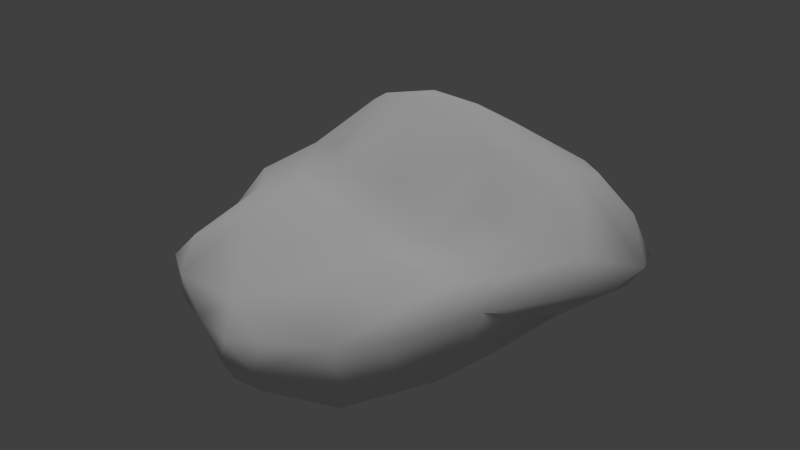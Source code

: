 # Source: ironOre_a.blend  (saved by Blender 2.72.0; exported with 4.5.12 LTS)
import bpy
from mathutils import Matrix  # noqa: F401  (used for matrix-valued properties, if any)

bpy.ops.wm.read_factory_settings(use_empty=True)
scene = bpy.context.scene
scene.name = 'Scene'

# ---- collections
col_collection_1 = bpy.data.collections.new('Collection 1'); scene.collection.children.link(col_collection_1)

# ---- materials (node trees are filled in below, after node groups)
mat_material = bpy.data.materials.new('Material')
mat_material.alpha_threshold = 0.0
mat_material.use_transparent_shadow = False
mat_material.roughness = 0.5
mat_material.line_color = (0.0, 0.0, 0.0, 1.0)

# ---- material node trees

# ---- world
world_world = bpy.data.worlds.new('World'); scene.world = world_world
world_world.color = (0.05088, 0.05088, 0.05088)
world_world.use_sun_shadow = False
world_world.sun_shadow_jitter_overblur = 0.0
world_world.cycles.sampling_method = 'MANUAL'
world_world.cycles.sample_map_resolution = 256

# ---- lights
light_hemi = bpy.data.lights.new('Hemi', 'SUN')
light_hemi.transmission_factor = 0.0
light_hemi.angle = 0.1993
light_hemi.energy = 1.0
light_hemi.shadow_buffer_clip_start = 0.5
light_hemi.shadow_soft_size = 0.1
light_hemi.shadow_cascade_max_distance = 1000.0
light_hemi.cycles.use_multiple_importance_sampling = False

# ---- meshes
me_rockflat96 = bpy.data.meshes.new('rockflat96')
me_rockflat96.from_pydata([(-0.9204, 0.24, 0.1717), (0.8536, 1.043, -0.5446), (0.8939, -0.7826, -0.3583), (-0.6752, -0.7828, -0.473), (0.2308, 0.558, -0.5458), (-0.7174, 0.9745, 0.619), (-1.033, -0.1683, -0.5032), (-0.884, -0.8868, -0.2424), (-1.357, 0.9451, -0.0621), (-0.4461, 1.147, -0.4481), (-0.6071, -1.152, 0.04775), (0.994, 1.43, 0.1286), (0.2625, -0.9379, -0.577), (-0.007456, -1.293, -0.4056), (0.8452, -0.885, -0.006552), (1.037, -0.04216, 0.1352), (1.35, 0.4333, 0.1738), (0.2091, -0.3244, 0.1264), (0.2297, -1.351, -0.2268), (-0.3916, -0.1854, -0.5745), (0.1568, -1.149, -0.5174), (-0.6729, -0.01338, 0.2281), (-0.1192, -0.0774, 0.1824), (0.3218, 1.129, 0.6069), (-0.5481, 0.2458, 0.2651), (-1.117, -0.1823, -0.2293), (-0.09485, 0.2646, 0.2936), (0.5642, 1.221, -0.5953), (0.4133, 1.779, -0.354), (1.17, 1.319, -0.2231), (0.9051, -0.478, -0.464), (-0.015, -1.384, -0.2273), (0.5673, -0.649, -0.5746), (-0.6003, 1.48, 0.02985), (-1.389, 0.54, -0.3802), (-0.6559, -1.103, -0.1847), (-0.8947, -0.9605, 0.002986), (-0.3955, -1.088, -0.3046), (0.02541, 0.9196, 0.7648), (-0.809, 0.5432, 0.3265), (-0.3259, 0.8165, 0.7396), (-0.3365, 1.065, 0.7059), (-0.874, -0.5263, -0.463), (-0.6016, 1.471, -0.3027), (-1.347, 0.1744, -0.4141), (1.553, 0.4657, 0.003241), (-0.8372, -0.2119, 0.2483), (-0.5301, -0.249, 0.284), (0.7156, 1.655, -0.2784), (-1.482, 0.304, -0.2339), (0.3886, 0.1306, 0.1126), (-0.562, 1.329, 0.345), (1.108, 1.114, -0.3802), (0.7322, 0.4767, -0.5296), (-1.082, 1.206, 0.313), (-0.8089, 1.185, 0.5266), (0.9326, -0.5143, 0.103), (-0.1271, -1.143, 0.03701), (0.3861, 1.537, 0.3018), (1.092, -0.2521, -0.001497), (-0.622, 0.7801, 0.6607), (1.477, 0.81, -0.1411), (-1.142, -0.2092, -0.01526), (1.604, 0.7741, 0.05314), (0.07168, 1.695, -0.4785), (0.9695, 0.3233, 0.2575), (0.7206, 0.04966, 0.1121), (0.8349, -0.3067, 0.1248), (0.01327, -1.358, -0.0858), (-1.118, 0.1351, -0.5453), (0.2127, -1.285, -0.401), (0.2371, -1.265, -0.06254), (0.6032, -1.08, -0.0331), (-0.4651, 0.466, -0.489), (0.2056, -0.6498, 0.1075), (-0.5551, 1.137, 0.5637), (-0.2107, -0.5559, 0.1576), (-0.8249, -0.8374, 0.1263), (-1.459, 0.311, -0.08408), (0.6967, -1.061, -0.3435), (1.082, -0.05601, -0.3687), (-0.2631, -0.8061, -0.5254), (-0.03169, 1.191, 0.6341), (-0.8835, -0.04504, -0.5926), (0.8172, 1.478, -0.5151), (0.7695, 1.375, 0.354), (-0.9276, 0.7649, -0.4869), (-1.08, 1.025, -0.4279), (-0.02388, 1.785, -0.2669), (1.3, 1.149, 0.1942), (-1.199, 0.7069, 0.1775), (0.7905, -0.6602, 0.122), (0.4095, -0.1357, 0.06734), (0.4227, 0.6937, 0.5784), (0.64, 0.3766, 0.3025), (0.9576, 0.9607, 0.4604), (0.4458, 1.689, 0.08203), (-0.3127, -1.268, -0.1031), (-0.7634, -0.5335, -0.558), (1.054, -0.3797, -0.2934), (1.3, 0.2432, -0.1732), (0.2618, -0.08318, -0.6137), (-1.229, 1.254, -0.116), (-1.241, 1.158, -0.3186), (0.5851, -0.9965, -0.518), (0.9487, 0.5794, -0.4685), (-0.5829, -0.5128, 0.2693), (-1.363, 1.024, -0.2411), (-1.126, 0.09485, 0.1204), (-0.9591, 1.121, 0.4705), (-0.03103, 1.64, 0.1351), (-1.345, 0.2849, 0.06268), (0.488, 1.65, -0.5363), (0.9875, 1.185, 0.3919), (1.489, 1.059, -0.01695), (0.9113, 0.6583, 0.4461)], [], [(74, 72, 91), (87, 34, 103), (101, 32, 12), (42, 3, 7), (93, 50, 94), (87, 43, 9), (97, 13, 31), (22, 21, 47), (1, 27, 84), (1, 84, 52), (41, 40, 38), (1, 52, 105), (83, 73, 19), (96, 88, 110), (61, 114, 63), (88, 64, 43), (2, 30, 99), (94, 115, 93), (22, 24, 21), (2, 79, 104), (18, 68, 31), (109, 54, 90), (2, 104, 30), (96, 48, 28), (3, 81, 37), (3, 37, 35), (3, 35, 7), (40, 26, 93), (28, 48, 84), (65, 16, 115), (46, 108, 62), (36, 62, 25), (91, 14, 56), (53, 4, 27), (74, 57, 72), (53, 27, 1), (53, 1, 105), (53, 101, 4), (29, 114, 61), (99, 80, 100), (58, 110, 82), (85, 96, 58), (106, 77, 10), (5, 75, 55), (5, 55, 109), (87, 103, 43), (5, 109, 39), (5, 39, 60), (6, 42, 25), (6, 25, 44), (100, 61, 45), (6, 44, 69), (6, 69, 83), (46, 77, 106), (6, 83, 98), (6, 98, 42), (46, 0, 108), (78, 62, 111), (79, 18, 70), (35, 36, 7), (35, 97, 10), (36, 77, 62), (78, 49, 25), (78, 25, 62), (29, 61, 52), (8, 90, 54), (96, 28, 88), (8, 54, 102), (67, 56, 15), (92, 17, 67), (63, 95, 16), (85, 11, 96), (91, 67, 17), (9, 43, 64), (97, 31, 68), (108, 111, 62), (61, 100, 52), (30, 105, 80), (78, 90, 8), (44, 25, 49), (110, 33, 51), (78, 8, 49), (7, 36, 25), (87, 9, 86), (59, 15, 56), (85, 113, 89), (110, 88, 33), (95, 115, 16), (51, 75, 82), (109, 90, 39), (92, 67, 66), (83, 86, 73), (11, 89, 114), (11, 114, 29), (11, 29, 48), (11, 48, 96), (80, 105, 100), (40, 60, 24), (98, 19, 81), (86, 9, 73), (32, 30, 104), (63, 16, 45), (22, 47, 17), (91, 17, 74), (98, 81, 3), (19, 73, 4), (99, 100, 59), (16, 15, 59), (28, 112, 64), (16, 59, 45), (104, 79, 70), (55, 54, 109), (14, 59, 56), (95, 113, 85), (105, 52, 100), (40, 24, 26), (40, 93, 38), (14, 79, 2), (14, 2, 59), (91, 72, 14), (94, 66, 65), (92, 66, 50), (20, 70, 13), (104, 70, 20), (72, 18, 79), (41, 60, 40), (67, 15, 66), (101, 12, 19), (39, 0, 24), (71, 72, 57), (22, 26, 24), (55, 75, 51), (71, 57, 68), (13, 81, 20), (71, 68, 18), (78, 111, 90), (106, 10, 57), (76, 17, 47), (65, 66, 15), (10, 77, 36), (28, 84, 112), (90, 0, 39), (46, 62, 77), (10, 97, 57), (106, 47, 46), (41, 5, 60), (42, 98, 3), (32, 101, 53), (32, 53, 105), (32, 105, 30), (72, 71, 18), (42, 7, 25), (74, 17, 76), (83, 19, 98), (85, 89, 11), (18, 31, 13), (57, 97, 68), (97, 37, 13), (13, 37, 81), (18, 13, 70), (12, 81, 19), (94, 50, 66), (91, 56, 67), (35, 10, 36), (100, 45, 59), (94, 65, 115), (41, 75, 5), (9, 4, 73), (61, 63, 45), (95, 89, 113), (29, 52, 84), (24, 0, 21), (106, 57, 76), (21, 0, 46), (65, 15, 16), (21, 46, 47), (39, 24, 60), (22, 17, 92), (22, 92, 50), (51, 82, 110), (22, 50, 26), (72, 79, 14), (93, 26, 50), (102, 43, 103), (23, 38, 93), (23, 93, 95), (23, 95, 85), (23, 85, 58), (23, 58, 82), (32, 104, 12), (23, 82, 38), (108, 0, 90), (88, 43, 33), (69, 44, 34), (99, 59, 2), (69, 34, 87), (69, 87, 86), (69, 86, 83), (54, 33, 102), (63, 114, 89), (34, 44, 49), (90, 111, 108), (34, 49, 8), (34, 8, 107), (55, 51, 54), (54, 51, 33), (35, 37, 97), (63, 89, 95), (12, 20, 81), (41, 38, 82), (107, 8, 102), (76, 47, 106), (107, 102, 103), (74, 76, 57), (107, 103, 34), (104, 20, 12), (27, 9, 64), (27, 64, 112), (27, 112, 84), (58, 96, 110), (95, 93, 115), (102, 33, 43), (41, 82, 75), (27, 4, 9), (30, 80, 99), (19, 4, 101), (29, 84, 48), (28, 64, 88)])
me_rockflat96.polygons.foreach_set('use_smooth', [True] * 228)
_uv = me_rockflat96.uv_layers.new(name='UVMap')
_uv.uv.foreach_set('vector', [0.0596, -0.09504, -0.006919, -0.2561, 0.13, -0.2356, 0.02767, 0.6978, -0.01037, 0.4665, 0.1499, 0.6681, -0.7132, 0.2214, -0.6627, -0.1348, -0.4455, -0.1336, -0.1924, 0.2088, -0.2224, 0.1287, -0.1526, 0.1225, 0.4094, 0.08101, 0.2609, -0.03279, 0.3648, -0.03418, 0.2227, 0.7708, 0.4772, 0.5881, 0.555, 0.7325, -0.1483, -0.02978, -0.2424, -0.1211, -0.1762, -0.1176, 0.1478, 0.05029, 0.08697, 0.1741, 0.05895, 0.1134, 0.7975, -0.5851, 0.8758, -0.7325, 1.019, -0.5996, 0.7975, -0.5851, 1.019, -0.5996, 0.8316, -0.4436, 0.364, 0.2684, 0.3266, 0.2307, 0.3926, 0.1926, 0.7975, -0.5851, 0.8316, -0.4436, 0.5961, -0.5246, -0.2188, 0.3629, -0.362, 0.5982, -0.399, 0.2849, 0.6639, 0.2728, 0.6405, 0.4407, 0.5579, 0.3571, 0.663, -0.2747, 0.7497, -0.1749, 0.6263, -0.2111, 0.6405, 0.4407, 0.7067, 0.4829, 0.4772, 0.5881, 0.08869, -0.4011, 0.1854, -0.4644, 0.2385, -0.388, 0.3648, -0.03418, 0.4788, -0.03151, 0.4094, 0.08101, 0.1478, 0.05029, 0.1571, 0.1865, 0.08697, 0.1741, 0.08869, -0.4011, -0.03485, -0.3696, -0.09428, -0.4697, -0.1589, -0.1976, -0.1371, -0.1178, -0.1762, -0.1176, 0.2768, 0.384, 0.269, 0.4333, 0.1453, 0.3875, 0.08869, -0.4011, -0.09428, -0.4697, 0.1854, -0.4644, 0.6639, 0.2728, 0.8146, 0.2686, 0.7543, 0.3706, -0.2224, 0.1287, -0.3208, 0.05661, -0.2088, 0.01592, -0.2224, 0.1287, -0.2088, 0.01592, -0.1576, 0.06014, -0.2224, 0.1287, -0.1576, 0.06014, -0.1526, 0.1225, 0.3266, 0.2307, 0.226, 0.09673, 0.4094, 0.08101, 0.7543, 0.3706, 0.8146, 0.2686, 0.9703, 0.2872, 0.4112, -0.1189, 0.5063, -0.189, 0.4788, -0.03151, 0.02551, 0.1764, 0.03809, 0.2801, -0.0405, 0.2504, -0.1126, 0.1007, -0.0405, 0.2504, -0.08765, 0.2817, 0.13, -0.2356, 0.07818, -0.2896, 0.1846, -0.2543, 0.5397, -0.612, 0.5388, -0.8392, 0.8758, -0.7325, 0.0596, -0.09504, -0.0887, -0.06556, -0.006919, -0.2561, 0.5397, -0.612, 0.8758, -0.7325, 0.7975, -0.5851, 0.5397, -0.612, 0.7975, -0.5851, 0.5961, -0.5246, 0.5397, -0.612, 0.2591, -0.7649, 0.5388, -0.8392, 0.9402, -0.349, 0.7497, -0.1749, 0.663, -0.2747, 0.2385, -0.388, 0.3542, -0.4196, 0.4754, -0.3332, 0.5942, 0.2384, 0.5579, 0.3571, 0.4348, 0.2451, 0.6293, 0.1254, 0.6639, 0.2728, 0.5942, 0.2384, 0.00421, 0.09197, -0.07878, 0.1005, -0.1137, 0.04101, 0.295, 0.3193, 0.3471, 0.3254, 0.31, 0.3684, 0.295, 0.3193, 0.31, 0.3684, 0.2768, 0.384, 0.2227, 0.7708, 0.1499, 0.6681, 0.4772, 0.5881, 0.295, 0.3193, 0.2768, 0.384, 0.1822, 0.2828, 0.295, 0.3193, 0.1822, 0.2828, 0.2809, 0.2748, -0.163, 0.3165, -0.1924, 0.2088, -0.08765, 0.2817, -0.163, 0.3165, -0.08765, 0.2817, -0.06126, 0.394, 0.4754, -0.3332, 0.663, -0.2747, 0.5523, -0.2497, -0.163, 0.3165, -0.06126, 0.394, -0.1285, 0.4055, -0.163, 0.3165, -0.1285, 0.4055, -0.2188, 0.3629, 0.02551, 0.1764, -0.07878, 0.1005, 0.00421, 0.09197, -0.163, 0.3165, -0.2188, 0.3629, -0.2338, 0.2043, -0.163, 0.3165, -0.2338, 0.2043, -0.1924, 0.2088, 0.02551, 0.1764, 0.09772, 0.2615, 0.03809, 0.2801, 0.01982, 0.3782, -0.0405, 0.2504, 0.04308, 0.3467, -0.03485, -0.3696, -0.1589, -0.1976, -0.2498, -0.2316, -0.1576, 0.06014, -0.1126, 0.1007, -0.1526, 0.1225, -0.1576, 0.06014, -0.1483, -0.02978, -0.1137, 0.04101, -0.1126, 0.1007, -0.07878, 0.1005, -0.0405, 0.2504, 0.01982, 0.3782, -0.007261, 0.3989, -0.08765, 0.2817, 0.01982, 0.3782, -0.08765, 0.2817, -0.0405, 0.2504, 0.9402, -0.349, 0.663, -0.2747, 0.8316, -0.4436, 0.1361, 0.4956, 0.1453, 0.3875, 0.269, 0.4333, 0.6639, 0.2728, 0.7543, 0.3706, 0.6405, 0.4407, 0.1361, 0.4956, 0.269, 0.4333, 0.2268, 0.5658, 0.2256, -0.2001, 0.1846, -0.2543, 0.332, -0.214, 0.2073, -0.07504, 0.1372, -0.05508, 0.2256, -0.2001, 0.6263, -0.2111, 0.5537, 0.009019, 0.5063, -0.189, 0.6293, 0.1254, 0.7293, 0.08676, 0.6639, 0.2728, 0.13, -0.2356, 0.2256, -0.2001, 0.1372, -0.05508, 0.555, 0.7325, 0.4772, 0.5881, 0.7067, 0.4829, -0.1483, -0.02978, -0.1762, -0.1176, -0.1371, -0.1178, 0.03809, 0.2801, 0.04308, 0.3467, -0.0405, 0.2504, 0.663, -0.2747, 0.4754, -0.3332, 0.8316, -0.4436, 0.1854, -0.4644, 0.5961, -0.5246, 0.3542, -0.4196, 0.01982, 0.3782, 0.1453, 0.3875, 0.1361, 0.4956, -0.06126, 0.394, -0.08765, 0.2817, -0.007261, 0.3989, 0.5579, 0.3571, 0.4305, 0.4775, 0.3877, 0.3857, 0.01982, 0.3782, 0.1361, 0.4956, -0.007261, 0.3989, -0.1526, 0.1225, -0.1126, 0.1007, -0.08765, 0.2817, 0.2227, 0.7708, 0.555, 0.7325, 0.3042, 0.924, 0.2843, -0.288, 0.332, -0.214, 0.1846, -0.2543, 0.6293, 0.1254, 0.6144, 0.03779, 0.6877, -0.05628, 0.5579, 0.3571, 0.6405, 0.4407, 0.4305, 0.4775, 0.5537, 0.009019, 0.4788, -0.03151, 0.5063, -0.189, 0.3877, 0.3857, 0.3471, 0.3254, 0.4348, 0.2451, 0.2768, 0.384, 0.1453, 0.3875, 0.1822, 0.2828, 0.2073, -0.07504, 0.2256, -0.2001, 0.2958, -0.1169, -0.2188, 0.3629, -0.08397, 0.6393, -0.362, 0.5982, 0.7293, 0.08676, 0.6877, -0.05628, 0.7497, -0.1749, 0.7293, 0.08676, 0.7497, -0.1749, 0.8963, 0.01384, 0.7293, 0.08676, 0.8963, 0.01384, 0.8146, 0.2686, 0.7293, 0.08676, 0.8146, 0.2686, 0.6639, 0.2728, 0.3542, -0.4196, 0.5961, -0.5246, 0.4754, -0.3332, 0.3266, 0.2307, 0.2809, 0.2748, 0.1571, 0.1865, -0.2338, 0.2043, -0.399, 0.2849, -0.3208, 0.05661, 0.3042, 0.924, 0.555, 0.7325, 0.5833, 1.076, 0.05153, -0.58, 0.1854, -0.4644, -0.09428, -0.4697, 0.6263, -0.2111, 0.5063, -0.189, 0.5523, -0.2497, 0.1478, 0.05029, 0.05895, 0.1134, 0.1372, -0.05508, 0.13, -0.2356, 0.1372, -0.05508, 0.0596, -0.09504, -0.2338, 0.2043, -0.3208, 0.05661, -0.2224, 0.1287, -0.399, 0.2849, -0.362, 0.5982, -0.7724, 0.5887, 0.2385, -0.388, 0.4754, -0.3332, 0.2843, -0.288, 0.5063, -0.189, 0.332, -0.214, 0.2843, -0.288, 0.7543, 0.3706, 0.831, 0.402, 0.7067, 0.4829, 0.5063, -0.189, 0.2843, -0.288, 0.5523, -0.2497, -0.09428, -0.4697, -0.03485, -0.3696, -0.2498, -0.2316, 0.31, 0.3684, 0.269, 0.4333, 0.2768, 0.384, 0.07818, -0.2896, 0.2843, -0.288, 0.1846, -0.2543, 0.5537, 0.009019, 0.6144, 0.03779, 0.6293, 0.1254, 0.5961, -0.5246, 0.8316, -0.4436, 0.4754, -0.3332, 0.3266, 0.2307, 0.1571, 0.1865, 0.226, 0.09673, 0.3266, 0.2307, 0.4094, 0.08101, 0.3926, 0.1926, 0.07818, -0.2896, -0.03485, -0.3696, 0.08869, -0.4011, 0.07818, -0.2896, 0.08869, -0.4011, 0.2843, -0.288, 0.13, -0.2356, -0.006919, -0.2561, 0.07818, -0.2896, 0.3648, -0.03418, 0.2958, -0.1169, 0.4112, -0.1189, 0.2073, -0.07504, 0.2958, -0.1169, 0.2609, -0.03279, -0.3335, -0.1599, -0.2498, -0.2316, -0.2424, -0.1211, -0.5267, -0.2928, -0.2498, -0.2316, -0.3335, -0.1599, -0.006919, -0.2561, -0.1589, -0.1976, -0.03485, -0.3696, 0.364, 0.2684, 0.2809, 0.2748, 0.3266, 0.2307, 0.2256, -0.2001, 0.332, -0.214, 0.2958, -0.1169, -0.7132, 0.2214, -0.4455, -0.1336, -0.399, 0.2849, 0.1822, 0.2828, 0.09772, 0.2615, 0.1571, 0.1865, -0.09689, -0.1729, -0.006919, -0.2561, -0.0887, -0.06556, 0.1478, 0.05029, 0.226, 0.09673, 0.1571, 0.1865, 0.31, 0.3684, 0.3471, 0.3254, 0.3877, 0.3857, -0.09689, -0.1729, -0.0887, -0.06556, -0.1371, -0.1178, -0.2424, -0.1211, -0.3208, 0.05661, -0.3335, -0.1599, -0.09689, -0.1729, -0.1371, -0.1178, -0.1589, -0.1976, 0.01982, 0.3782, 0.04308, 0.3467, 0.1453, 0.3875, 0.00421, 0.09197, -0.1137, 0.04101, -0.0887, -0.06556, 0.03344, 0.01057, 0.1372, -0.05508, 0.05895, 0.1134, 0.4112, -0.1189, 0.2958, -0.1169, 0.332, -0.214, -0.1137, 0.04101, -0.07878, 0.1005, -0.1126, 0.1007, 0.7543, 0.3706, 0.9703, 0.2872, 0.831, 0.402, 0.1453, 0.3875, 0.09772, 0.2615, 0.1822, 0.2828, 0.02551, 0.1764, -0.0405, 0.2504, -0.07878, 0.1005, -0.1137, 0.04101, -0.1483, -0.02978, -0.0887, -0.06556, 0.00421, 0.09197, 0.05895, 0.1134, 0.02551, 0.1764, 0.364, 0.2684, 0.295, 0.3193, 0.2809, 0.2748, -0.1924, 0.2088, -0.2338, 0.2043, -0.2224, 0.1287, 0.05153, -0.58, 0.2591, -0.7649, 0.5397, -0.612, 0.05153, -0.58, 0.5397, -0.612, 0.5961, -0.5246, 0.05153, -0.58, 0.5961, -0.5246, 0.1854, -0.4644, -0.006919, -0.2561, -0.09689, -0.1729, -0.1589, -0.1976, -0.1924, 0.2088, -0.1526, 0.1225, -0.08765, 0.2817, 0.0596, -0.09504, 0.1372, -0.05508, 0.03344, 0.01057, -0.2188, 0.3629, -0.399, 0.2849, -0.2338, 0.2043, 0.6293, 0.1254, 0.6877, -0.05628, 0.7293, 0.08676, -0.1589, -0.1976, -0.1762, -0.1176, -0.2424, -0.1211, -0.0887, -0.06556, -0.1483, -0.02978, -0.1371, -0.1178, -0.1483, -0.02978, -0.2088, 0.01592, -0.2424, -0.1211, -0.2424, -0.1211, -0.2088, 0.01592, -0.3208, 0.05661, -0.1589, -0.1976, -0.2424, -0.1211, -0.2498, -0.2316, -0.4455, -0.1336, -0.3208, 0.05661, -0.399, 0.2849, 0.3648, -0.03418, 0.2609, -0.03279, 0.2958, -0.1169, 0.13, -0.2356, 0.1846, -0.2543, 0.2256, -0.2001, -0.1576, 0.06014, -0.1137, 0.04101, -0.1126, 0.1007, 0.4754, -0.3332, 0.5523, -0.2497, 0.2843, -0.288, 0.3648, -0.03418, 0.4112, -0.1189, 0.4788, -0.03151, 0.364, 0.2684, 0.3471, 0.3254, 0.295, 0.3193, 0.555, 0.7325, 0.9569, 0.9388, 0.5833, 1.076, 0.663, -0.2747, 0.6263, -0.2111, 0.5523, -0.2497, 0.5537, 0.009019, 0.6877, -0.05628, 0.6144, 0.03779, 0.9402, -0.349, 0.8316, -0.4436, 1.019, -0.5996, 0.1571, 0.1865, 0.09772, 0.2615, 0.08697, 0.1741, 0.00421, 0.09197, -0.0887, -0.06556, 0.03344, 0.01057, 0.08697, 0.1741, 0.09772, 0.2615, 0.02551, 0.1764, 0.4112, -0.1189, 0.332, -0.214, 0.5063, -0.189, 0.08697, 0.1741, 0.02551, 0.1764, 0.05895, 0.1134, 0.1822, 0.2828, 0.1571, 0.1865, 0.2809, 0.2748, 0.1478, 0.05029, 0.1372, -0.05508, 0.2073, -0.07504, 0.1478, 0.05029, 0.2073, -0.07504, 0.2609, -0.03279, 0.3877, 0.3857, 0.4348, 0.2451, 0.5579, 0.3571, 0.1478, 0.05029, 0.2609, -0.03279, 0.226, 0.09673, -0.006919, -0.2561, -0.03485, -0.3696, 0.07818, -0.2896, 0.4094, 0.08101, 0.226, 0.09673, 0.2609, -0.03279, 0.2268, 0.5658, 0.4772, 0.5881, 0.1499, 0.6681, 0.4797, 0.1706, 0.3926, 0.1926, 0.4094, 0.08101, 0.4797, 0.1706, 0.4094, 0.08101, 0.5537, 0.009019, 0.4797, 0.1706, 0.5537, 0.009019, 0.6293, 0.1254, 0.4797, 0.1706, 0.6293, 0.1254, 0.5942, 0.2384, 0.4797, 0.1706, 0.5942, 0.2384, 0.4348, 0.2451, -0.6627, -0.1348, -0.5267, -0.2928, -0.4455, -0.1336, 0.4797, 0.1706, 0.4348, 0.2451, 0.3926, 0.1926, 0.03809, 0.2801, 0.09772, 0.2615, 0.1453, 0.3875, 0.6405, 0.4407, 0.4772, 0.5881, 0.4305, 0.4775, -0.1285, 0.4055, -0.06126, 0.394, -0.01037, 0.4665, 0.2385, -0.388, 0.2843, -0.288, 0.08869, -0.4011, -0.1285, 0.4055, -0.01037, 0.4665, 0.02767, 0.6978, -0.1285, 0.4055, 0.02767, 0.6978, -0.08397, 0.6393, -0.1285, 0.4055, -0.08397, 0.6393, -0.2188, 0.3629, 0.269, 0.4333, 0.4305, 0.4775, 0.2268, 0.5658, 0.6263, -0.2111, 0.7497, -0.1749, 0.6877, -0.05628, -0.01037, 0.4665, -0.06126, 0.394, -0.007261, 0.3989, 0.1453, 0.3875, 0.04308, 0.3467, 0.03809, 0.2801, -0.01037, 0.4665, -0.007261, 0.3989, 0.1361, 0.4956, -0.01037, 0.4665, 0.1361, 0.4956, 0.1182, 0.5583, 0.31, 0.3684, 0.3877, 0.3857, 0.269, 0.4333, 0.269, 0.4333, 0.3877, 0.3857, 0.4305, 0.4775, -0.1576, 0.06014, -0.2088, 0.01592, -0.1483, -0.02978, 0.6263, -0.2111, 0.6877, -0.05628, 0.5537, 0.009019, -0.4455, -0.1336, -0.3335, -0.1599, -0.3208, 0.05661, 0.364, 0.2684, 0.3926, 0.1926, 0.4348, 0.2451, 0.1182, 0.5583, 0.1361, 0.4956, 0.2268, 0.5658, 0.03344, 0.01057, 0.05895, 0.1134, 0.00421, 0.09197, 0.1182, 0.5583, 0.2268, 0.5658, 0.1499, 0.6681, 0.0596, -0.09504, 0.03344, 0.01057, -0.0887, -0.06556, 0.1182, 0.5583, 0.1499, 0.6681, -0.01037, 0.4665, -0.5267, -0.2928, -0.3335, -0.1599, -0.4455, -0.1336, 1.019, 0.5258, 0.555, 0.7325, 0.7067, 0.4829, 1.019, 0.5258, 0.7067, 0.4829, 0.831, 0.402, 1.019, 0.5258, 0.831, 0.402, 0.9703, 0.2872, 0.5942, 0.2384, 0.6639, 0.2728, 0.5579, 0.3571, 0.5537, 0.009019, 0.4094, 0.08101, 0.4788, -0.03151, 0.2268, 0.5658, 0.4305, 0.4775, 0.4772, 0.5881, 0.364, 0.2684, 0.4348, 0.2451, 0.3471, 0.3254, 1.019, 0.5258, 0.9569, 0.9388, 0.555, 0.7325, 0.1854, -0.4644, 0.3542, -0.4196, 0.2385, -0.388, -0.399, 0.2849, -0.7724, 0.5887, -0.7132, 0.2214, 0.8963, 0.01384, 0.9703, 0.2872, 0.8146, 0.2686, 0.7543, 0.3706, 0.7067, 0.4829, 0.6405, 0.4407])
me_rockflat96.materials.append(mat_material)
me_rockflat96.use_remesh_preserve_volume = False
me_rockflat96.use_remesh_preserve_attributes = False
me_rockflat96.use_mirror_vertex_groups = False
me_rockflat96.update()

# ---- objects
ob_base01 = bpy.data.objects.new('base01', None)
ob_collision_1 = bpy.data.objects.new('collision-1', None)
ob_start01 = bpy.data.objects.new('start01', None)
ob_rockflat96 = bpy.data.objects.new('rockflat96', me_rockflat96)
ob_nulldetail0 = bpy.data.objects.new('nulldetail0', None)
ob_detail96 = bpy.data.objects.new('detail96', None)
ob_detail8 = bpy.data.objects.new('detail8', None)
ob_hemi = bpy.data.objects.new('Hemi', light_hemi)

# ---- transforms, parenting, visibility, modifiers, constraints
ob_base01.location = (0.0, 0.0, 0.0)
ob_base01.empty_image_offset = (0.0, 0.0)
ob_base01.lineart.crease_threshold = 0.0
ob_collision_1.parent = ob_base01
ob_collision_1.location = (0.0, 0.0, 0.0)
ob_collision_1.empty_image_offset = (0.0, 0.0)
ob_collision_1.lineart.crease_threshold = 0.0
ob_start01.parent = ob_base01
ob_start01.location = (0.0, 0.0, 0.0)
ob_start01.empty_image_offset = (0.0, 0.0)
ob_start01.lineart.crease_threshold = 0.0
ob_rockflat96.parent = ob_start01
ob_rockflat96.location = (0.0, 0.0, 0.4569)
ob_rockflat96.lineart.crease_threshold = 0.0
ob_nulldetail0.parent = ob_base01
ob_nulldetail0.location = (0.0, 0.0, 0.0)
ob_nulldetail0.empty_image_offset = (0.0, 0.0)
ob_nulldetail0.lineart.crease_threshold = 0.0
ob_detail96.parent = ob_base01
ob_detail96.location = (0.0, 0.0, 0.0)
ob_detail96.empty_image_offset = (0.0, 0.0)
ob_detail96.lineart.crease_threshold = 0.0
ob_detail8.parent = ob_base01
ob_detail8.location = (0.0, 0.0, 0.0)
ob_detail8.empty_image_offset = (0.0, 0.0)
ob_detail8.lineart.crease_threshold = 0.0
ob_hemi.location = (6.038, -1.989, 1.759)
ob_hemi.lineart.crease_threshold = 0.0

# ---- collection membership
col_collection_1.objects.link(ob_base01)
col_collection_1.objects.link(ob_collision_1)
col_collection_1.objects.link(ob_start01)
col_collection_1.objects.link(ob_rockflat96)
col_collection_1.objects.link(ob_nulldetail0)
col_collection_1.objects.link(ob_detail96)
col_collection_1.objects.link(ob_detail8)
col_collection_1.objects.link(ob_hemi)

# ---- scene / render settings (as saved in the file)
scene.frame_start = 1; scene.frame_end = 250; scene.frame_set(1)
scene.render.engine = 'BLENDER_EEVEE_NEXT'
scene.render.image_settings.color_mode = 'RGB'
scene.render.image_settings.compression = 90
scene.render.resolution_percentage = 50
scene.render.dither_intensity = 0.0
scene.render.bake_margin = 2
scene.render.bake_bias = 0.0
scene.cycles.use_denoising = False
scene.cycles.samples = 10
scene.cycles.sampling_pattern = 'TABULATED_SOBOL'
scene.cycles.light_sampling_threshold = 0.0
scene.cycles.use_adaptive_sampling = False
scene.cycles.use_light_tree = False
scene.cycles.blur_glossy = 0.0
scene.cycles.volume_bounces = 1
scene.cycles.pixel_filter_type = 'GAUSSIAN'
scene.cycles.sample_clamp_indirect = 0.0
scene.view_settings.view_transform = 'Standard'
bpy.context.view_layer.update()

# ---- added for rendering (the .blend has no active camera): camera
cam_auto = bpy.data.cameras.new('AutoCamera')
cam_auto.lens = 50.0
cam_auto.sensor_width = 36.0
cam_auto.clip_end = 1000.0
ob_auto_camera = bpy.data.objects.new('AutoCamera', cam_auto)
scene.collection.objects.link(ob_auto_camera)
ob_auto_camera.location = (4.34727, -4.94333, 3.96154)
ob_auto_camera.rotation_euler = (1.09748, -7.21219e-08, 0.694738)
scene.camera = ob_auto_camera
bpy.context.view_layer.update()
